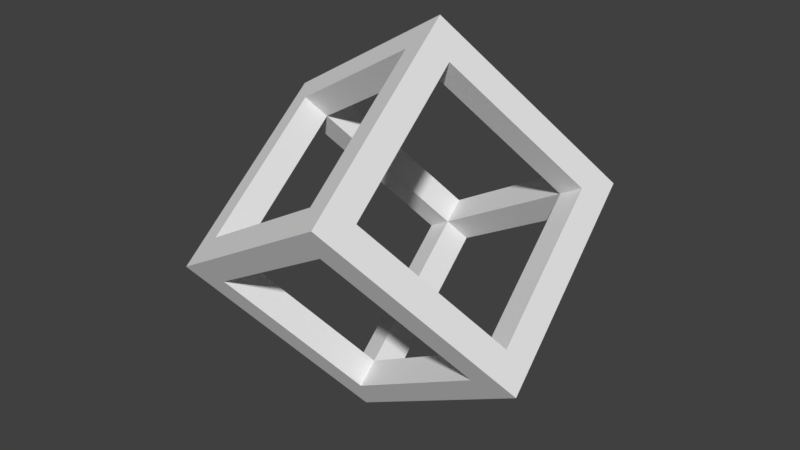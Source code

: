 # Source: imposiCube2.blend  (saved by Blender 2.78.0; exported with 4.5.12 LTS)
import bpy
from mathutils import Matrix  # noqa: F401  (used for matrix-valued properties, if any)

bpy.ops.wm.read_factory_settings(use_empty=True)
scene = bpy.context.scene
scene.name = 'Scene'

# ---- collections
col_collection_1 = bpy.data.collections.new('Collection 1'); scene.collection.children.link(col_collection_1)

# ---- world
world_world = bpy.data.worlds.new('World'); scene.world = world_world
world_world.color = (0.05088, 0.05088, 0.05088)
world_world.use_sun_shadow = False
world_world.sun_shadow_jitter_overblur = 0.0
world_world.cycles.sampling_method = 'MANUAL'

# ---- meshes
me_cube_003 = bpy.data.meshes.new('Cube.003')
me_cube_003.from_pydata([(1.0, -1.0, 1.0), (1.0, 0.0, 1.0), (1.0, -1.0, 0.0), (0.0, -1.0, 1.0), (1.0, -0.5, 1.0), (1.0, -1.0, -0.5), (-0.5, -1.0, 1.0), (1.0, 0.5, 1.0), (1.0, -1.0, 0.5), (0.5, -1.0, 1.0), (1.0, -0.75, 1.0), (1.0, -1.0, -0.75), (-0.75, -1.0, 1.0), (1.0, 0.25, 1.0), (1.0, -1.0, 0.25), (0.25, -1.0, 1.0), (0.0, -0.75, 1.0), (0.75, 0.0, 1.0), (1.0, -0.75, 0.0), (1.0, -0.25, 1.0), (1.0, -1.0, -0.25), (-0.25, -1.0, 1.0), (1.0, 0.75, 1.0), (1.0, -1.0, 0.75), (0.75, -1.0, 1.0), (0.75, -1.0, 0.0), (0.0, -1.0, 0.75), (1.0, 0.0, 0.75), (1.0, 0.5, 0.75), (1.0, -0.75, -0.5), (0.75, -1.0, 0.5), (0.5, -1.0, 0.75), (0.75, -1.0, -0.5), (0.75, 0.5, 1.0), (0.5, -0.75, 1.0), (0.75, -0.5, 1.0), (-0.5, -0.75, 1.0), (-0.5, -1.0, 0.75), (1.0, -0.75, 0.5), (1.0, -0.5, 0.75), (1.0, -0.25, 0.75), (1.0, -0.75, 0.25), (-0.25, -1.0, 0.75), (-0.25, -0.75, 1.0), (0.75, -0.25, 1.0), (0.75, -0.75, 1.0), (0.75, 0.75, 1.0), (0.75, 0.25, 1.0), (0.75, -1.0, -0.25), (0.75, -1.0, -0.75), (0.75, -1.0, 0.75), (0.75, -1.0, 0.25), (1.0, -0.75, -0.75), (1.0, 0.75, 0.75), (1.0, 0.25, 0.75), (1.0, -0.75, -0.25), (0.25, -1.0, 0.75), (0.25, -0.75, 1.0), (-0.75, -0.75, 1.0), (-0.75, -1.0, 0.75), (1.0, -0.75, 0.75), (0.75, -0.75, 0.75), (-0.75, -0.75, 0.75), (-0.75, -0.75, 0.75), (0.25, -0.75, 0.75), (0.0, -0.75, 0.75), (0.0, -0.75, 0.75), (0.25, -0.75, 0.75), (0.0, -0.75, 0.75), (0.75, -0.75, -0.25), (0.75, -0.75, 0.0), (0.75, -0.75, 0.0), (0.75, 0.25, 0.75), (0.75, 0.0, 0.75), (0.75, 0.75, 0.75), (0.75, 0.5, 0.75), (0.75, -0.75, -0.75), (0.75, -0.75, -0.5), (0.75, -0.75, 0.75), (0.5, -0.75, 0.75), (0.75, -0.75, 0.75), (0.5, -0.75, 0.75), (-0.25, -0.75, 0.75), (-0.25, -0.75, 0.75), (-0.5, -0.75, 0.75), (-0.25, -0.75, 0.75), (-0.5, -0.75, 0.75), (0.75, -0.75, 0.25), (0.75, -0.75, 0.25), (0.75, -0.75, 0.5), (0.75, -0.25, 0.75), (0.75, -0.5, 0.75), (0.75, -0.5, 0.75), (0.75, -0.25, 0.75), (0.75, 0.0, 0.75), (0.75, 0.5, 0.75), (0.75, 0.75, 0.75), (0.75, 0.25, 0.75), (0.75, -0.75, -0.5), (0.75, -0.75, -0.25), (0.75, -0.75, 0.0), (0.75, -0.75, -0.75), (0.75, -0.75, 0.5), (0.75, -0.75, 0.25)], [], [(15, 3, 21, 6, 12, 59, 37, 42, 26, 56, 31, 50, 30, 51, 25, 48, 32, 49, 11, 5, 20, 2, 14, 8, 23, 0, 24, 9), (10, 0, 23, 8, 14, 2, 20, 5, 11, 52, 29, 55, 18, 41, 38, 60, 39, 40, 27, 54, 28, 53, 22, 7, 13, 1, 19, 4), (71, 70, 88, 87), (68, 85, 83, 65), (66, 65, 83, 82), (70, 100, 103, 88), (49, 32, 48, 25, 51, 30, 50, 78, 102, 103, 100, 99, 98, 101), (40, 39, 60, 61, 91, 90, 73, 72, 75, 74, 53, 28, 54, 27), (18, 55, 29, 52, 76, 77, 69, 71, 87, 89, 61, 60, 38, 41), (57, 16, 43, 36, 58, 12, 6, 21, 3, 15, 9, 24, 0, 10, 4, 19, 1, 13, 7, 22, 46, 33, 47, 17, 44, 35, 45, 34), (56, 26, 42, 37, 59, 62, 86, 85, 68, 67, 79, 78, 50, 31), (33, 46, 96, 95, 97, 94, 93, 92, 80, 45, 35, 44, 17, 47), (57, 34, 45, 80, 81, 64, 66, 82, 84, 63, 58, 36, 43, 16)])
me_cube_003.use_remesh_preserve_volume = False
me_cube_003.use_remesh_preserve_attributes = False
me_cube_003.use_mirror_vertex_groups = False
me_cube_003.update()
me_cube_002 = bpy.data.meshes.new('Cube.002')
me_cube_002.from_pydata([(-1.0, 1.0, -1.0), (-1.0, 0.0, -1.0), (-1.0, 1.0, 0.0), (0.0, 1.0, -1.0), (-1.0, -0.5, -1.0), (-1.0, 1.0, -0.5), (-0.5, 1.0, -1.0), (-1.0, 0.5, -1.0), (-1.0, 1.0, 0.5), (0.5, 1.0, -1.0), (-1.0, -0.75, -1.0), (-1.0, 1.0, -0.75), (-0.75, 1.0, -1.0), (-1.0, 0.25, -1.0), (-1.0, 1.0, 0.25), (0.25, 1.0, -1.0), (-0.75, 0.0, -1.0), (0.0, 1.0, -0.75), (-1.0, 0.75, 0.0), (-1.0, 0.0, -0.75), (-1.0, -0.25, -1.0), (-1.0, 1.0, -0.25), (-0.25, 1.0, -1.0), (-1.0, 0.75, -1.0), (-1.0, 1.0, 0.75), (0.75, 1.0, -1.0), (0.0, 0.75, -1.0), (-0.75, 1.0, 0.0), (-1.0, -0.5, -0.75), (-1.0, 0.75, -0.5), (-1.0, 0.5, -0.75), (-0.75, 1.0, 0.5), (-0.75, 1.0, -0.5), (-0.5, 1.0, -0.75), (0.5, 1.0, -0.75), (0.5, 0.75, -1.0), (-0.5, 0.75, -1.0), (-0.75, 0.5, -1.0), (-0.75, -0.5, -1.0), (-1.0, 0.75, 0.5), (-1.0, 0.75, 0.25), (-0.75, -0.25, -1.0), (-0.75, -0.75, -1.0), (-0.25, 0.75, -1.0), (-0.75, 0.75, -1.0), (-0.75, 0.25, -1.0), (0.75, 0.75, -1.0), (0.25, 0.75, -1.0), (0.25, 1.0, -0.75), (0.75, 1.0, -0.75), (-0.75, 1.0, -0.25), (-0.75, 1.0, -0.75), (-0.25, 1.0, -0.75), (-0.75, 1.0, 0.75), (-0.75, 1.0, 0.25), (-1.0, 0.25, -0.75), (-1.0, 0.75, -0.75), (-1.0, -0.75, -0.75), (-1.0, -0.25, -0.75), (-1.0, 0.75, -0.25), (-1.0, 0.75, 0.75), (-0.75, 0.75, 0.75), (-0.75, 0.75, -0.25), (-0.75, 0.75, 0.0), (-0.75, 0.75, -0.75), (-0.75, 0.75, -0.5), (-0.75, 0.75, 0.75), (0.75, 0.75, -0.75), (0.75, 0.75, -0.75), (-0.75, -0.75, -0.75), (-0.75, 0.75, 0.25), (-0.75, 0.75, 0.5), (-0.75, -0.25, -0.75), (-0.75, -0.5, -0.75), (-0.75, -0.25, -0.75), (-0.75, 0.0, -0.75), (-0.75, 0.0, -0.75), (-0.5, 0.75, -0.75), (-0.25, 0.75, -0.75), (0.0, 0.75, -0.75), (0.0, 0.75, -0.75), (-0.75, 0.5, -0.75), (-0.75, 0.75, -0.75), (-0.75, 0.25, -0.75), (0.5, 0.75, -0.75), (0.25, 0.75, -0.75), (0.25, 0.75, -0.75), (0.5, 0.75, -0.75), (0.25, 0.75, -0.75), (0.0, 0.75, -0.75), (-0.75, 0.75, -0.5), (-0.75, 0.75, -0.25), (-0.75, 0.75, 0.0), (-0.5, 0.75, -0.75), (-0.75, 0.75, -0.75), (-0.25, 0.75, -0.75), (-0.75, 0.75, 0.5), (-0.75, 0.75, 0.25), (-0.75, 0.5, -0.75), (-0.75, 0.25, -0.75), (-0.75, 0.0, -0.75), (-0.75, -0.5, -0.75), (-0.75, -0.75, -0.75), (-0.75, -0.25, -0.75)], [], [(48, 34, 49, 25, 9, 15, 3, 22, 6, 12, 0, 11, 5, 21, 2, 14, 8, 24, 53, 31, 54, 27, 50, 32, 51, 33, 52, 17), (41, 38, 42, 10, 4, 20, 1, 13, 7, 23, 0, 12, 6, 22, 3, 15, 9, 25, 46, 35, 47, 26, 43, 36, 44, 37, 45, 16), (75, 72, 74, 76), (80, 79, 85, 86), (80, 86, 88, 89), (72, 75, 100, 103), (38, 41, 16, 45, 37, 44, 82, 81, 83, 76, 74, 73, 69, 42), (30, 55, 19, 58, 28, 57, 102, 101, 103, 100, 99, 98, 64, 56), (36, 43, 26, 47, 35, 46, 68, 84, 85, 79, 78, 77, 82, 44), (17, 52, 33, 51, 94, 93, 95, 89, 88, 87, 67, 49, 34, 48), (40, 18, 59, 29, 56, 64, 65, 62, 63, 70, 71, 61, 60, 39), (59, 18, 40, 39, 60, 24, 8, 14, 2, 21, 5, 11, 0, 23, 7, 13, 1, 20, 4, 10, 57, 28, 58, 19, 55, 30, 56, 29), (51, 32, 50, 27, 54, 31, 53, 66, 96, 97, 92, 91, 90, 94)])
me_cube_002.use_remesh_preserve_volume = False
me_cube_002.use_remesh_preserve_attributes = False
me_cube_002.use_mirror_vertex_groups = False
me_cube_002.update()
me_cube_001 = bpy.data.meshes.new('Cube.001')
me_cube_001.from_pydata([(-1.0, -1.0, -1.0), (-1.0, -1.0, 1.0), (-1.0, 1.0, 1.0), (1.0, -1.0, -1.0), (1.0, 1.0, -1.0), (1.0, 1.0, 1.0), (-1.0, -1.0, 0.0), (-1.0, 0.0, 1.0), (0.0, 1.0, 1.0), (1.0, 1.0, 0.0), (1.0, 0.0, -1.0), (0.0, -1.0, -1.0), (-1.0, -1.0, 0.5), (-1.0, 0.5, 1.0), (0.5, 1.0, 1.0), (1.0, 1.0, -0.5), (1.0, 0.5, -1.0), (0.5, -1.0, -1.0), (-1.0, -1.0, -0.5), (-1.0, -0.5, 1.0), (-0.5, 1.0, 1.0), (1.0, 1.0, 0.5), (1.0, -0.5, -1.0), (-0.5, -1.0, -1.0), (-1.0, -0.75, -1.0), (-1.0, -1.0, 0.75), (-1.0, 0.75, 1.0), (0.75, 1.0, 1.0), (1.0, 1.0, -0.75), (1.0, 0.75, -1.0), (1.0, -1.0, -0.75), (0.75, -1.0, -1.0), (-0.75, -1.0, 1.0), (-1.0, -1.0, -0.25), (-1.0, -0.25, 1.0), (-0.25, 1.0, 1.0), (1.0, 1.0, 0.25), (1.0, -0.25, -1.0), (-0.25, -1.0, -1.0), (0.0, -0.75, -1.0), (-0.75, -1.0, 0.0), (0.0, -1.0, -0.75), (1.0, 0.0, -0.75), (0.75, 1.0, 0.0), (-1.0, -1.0, 0.25), (-1.0, 0.25, 1.0), (0.25, 1.0, 1.0), (1.0, 1.0, -0.25), (1.0, 0.25, -1.0), (0.25, -1.0, -1.0), (-1.0, -1.0, -0.75), (-1.0, -0.75, 1.0), (-1.0, 1.0, 0.75), (0.75, 1.0, -1.0), (-0.75, 1.0, 1.0), (1.0, 1.0, 0.75), (1.0, -0.75, -1.0), (1.0, 0.75, 1.0), (-0.75, -1.0, -1.0), (0.0, 0.75, 1.0), (-0.75, 0.0, 1.0), (0.75, 0.0, -1.0), (1.0, 0.75, 0.0), (0.0, 1.0, 0.75), (-1.0, -0.75, 0.0), (-1.0, 0.0, 0.75), (-1.0, -0.75, 0.5), (-1.0, -0.5, 0.75), (-1.0, -0.75, -0.5), (-0.5, 1.0, 0.75), (0.75, 1.0, -0.5), (1.0, 0.75, 0.5), (1.0, 0.75, -0.5), (1.0, 0.5, -0.75), (1.0, -0.5, -0.75), (0.5, -1.0, -0.75), (-0.75, -1.0, -0.5), (-0.5, -1.0, -0.75), (0.75, 0.5, -1.0), (-0.5, -0.75, -1.0), (-0.5, 0.75, 1.0), (-0.75, 0.5, 1.0), (0.5, 0.75, 1.0), (-0.75, -0.5, 1.0), (0.5, -0.75, -1.0), (0.75, -0.5, -1.0), (-0.75, -1.0, 0.5), (0.75, 1.0, 0.5), (0.5, 1.0, 0.75), (-1.0, 0.5, 0.75), (-1.0, 0.25, 0.75), (0.25, 1.0, 0.75), (0.75, 1.0, 0.25), (-0.75, -1.0, 0.25), (0.75, -0.25, -1.0), (0.25, -0.75, -1.0), (-0.75, -0.25, 1.0), (0.25, 0.75, 1.0), (0.75, 0.75, 1.0), (-0.75, 0.75, 1.0), (-0.25, 0.75, 1.0), (-0.75, -0.75, -1.0), (0.75, 0.75, -1.0), (-0.25, -1.0, -0.75), (-0.75, -1.0, -0.75), (0.75, -1.0, -0.75), (0.25, -1.0, -0.75), (1.0, -0.25, -0.75), (1.0, -0.75, -0.75), (1.0, 0.75, -0.25), (1.0, 0.75, -0.75), (1.0, 0.25, -0.75), (1.0, 0.75, 0.75), (1.0, 0.75, 0.25), (0.75, 1.0, -0.75), (-0.75, 1.0, 0.75), (-1.0, -0.75, -0.25), (-1.0, -0.75, -0.75), (-1.0, -0.75, 0.75), (-1.0, -0.75, 0.25), (-1.0, -0.25, 0.75), (-0.25, 1.0, 0.75), (0.75, 1.0, -0.25), (-0.75, -1.0, -0.25), (0.75, 0.25, -1.0), (-0.25, -0.75, -1.0), (-0.75, 0.25, 1.0), (-0.75, -0.75, 1.0), (0.75, -0.75, -1.0), (-0.75, -1.0, 0.75), (0.75, 1.0, 0.75), (-1.0, 0.75, 0.75), (-0.75, 0.75, 0.75), (-0.75, 0.75, 0.75), (-0.75, 0.75, 0.75), (-0.75, 0.75, 0.75), (0.75, 0.75, 0.75), (0.75, 0.75, 0.75), (0.75, 0.75, 0.75), (0.75, 0.75, 0.75), (0.75, -0.75, 0.75), (0.75, -0.75, 0.75), (0.75, -0.75, 0.75), (0.75, -0.75, 0.75), (-0.75, -0.75, 0.75), (-0.75, -0.75, 0.75), (-0.75, -0.75, 0.75), (-0.75, -0.75, 0.75), (0.75, -0.75, -0.75), (0.75, -0.75, -0.75), (0.75, -0.75, -0.75), (0.75, -0.75, -0.75), (-0.75, -0.75, 0.75), (-0.75, -0.75, 0.75), (0.25, -0.75, 0.75), (0.25, -0.75, 0.75), (0.0, -0.75, 0.75), (0.0, -0.75, 0.75), (-0.75, 0.25, 0.75), (-0.75, 0.0, 0.75), (-0.75, 0.0, 0.75), (-0.75, 0.25, 0.75), (-0.25, -0.75, -0.75), (-0.25, -0.75, -0.75), (0.0, -0.75, -0.75), (0.0, -0.75, -0.75), (0.75, 0.25, -0.75), (0.75, 0.0, -0.75), (0.75, 0.0, -0.75), (0.75, 0.25, -0.75), (-0.75, -0.75, -0.25), (-0.75, -0.75, -0.25), (-0.75, -0.75, 0.0), (-0.75, -0.75, 0.0), (0.25, -0.75, 0.75), (0.0, -0.75, 0.75), (0.75, -0.75, -0.25), (0.75, -0.75, -0.25), (0.75, -0.75, 0.0), (0.75, -0.75, 0.0), (0.75, 0.25, 0.75), (0.75, 0.0, 0.75), (0.75, 0.0, 0.75), (0.75, 0.25, 0.75), (0.75, 0.75, -0.25), (0.75, 0.75, -0.25), (0.75, 0.75, 0.0), (0.75, 0.75, 0.0), (-0.25, 0.75, 0.75), (0.0, 0.75, 0.75), (0.0, 0.75, 0.75), (-0.25, 0.75, 0.75), (-0.75, 0.75, -0.25), (-0.75, 0.75, -0.25), (-0.75, 0.75, 0.0), (-0.75, 0.75, 0.0), (-0.75, -0.25, 0.75), (-0.75, 0.0, 0.75), (-0.75, -0.25, 0.75), (-0.75, -0.75, 0.75), (-0.75, -0.5, 0.75), (-0.75, -0.5, 0.75), (-0.75, 0.75, -0.75), (-0.75, 0.75, -0.75), (-0.75, 0.75, -0.5), (-0.75, 0.75, -0.5), (-0.75, 0.75, 0.75), (-0.5, 0.75, 0.75), (-0.5, 0.75, 0.75), (-0.75, 0.75, 0.75), (0.75, 0.75, -0.75), (0.75, 0.75, -0.75), (0.75, 0.75, -0.5), (0.75, 0.75, -0.5), (0.75, 0.75, 0.75), (0.75, 0.5, 0.75), (0.75, 0.5, 0.75), (0.75, 0.75, 0.75), (0.75, -0.75, -0.75), (0.75, -0.75, -0.75), (0.75, -0.75, -0.5), (0.75, -0.75, -0.5), (0.75, -0.75, 0.75), (0.5, -0.75, 0.75), (0.5, -0.75, 0.75), (0.75, -0.75, 0.75), (-0.75, -0.75, -0.75), (-0.75, -0.75, -0.75), (-0.75, -0.75, -0.5), (-0.75, -0.75, -0.5), (0.75, 0.75, -0.75), (0.75, 0.5, -0.75), (0.75, 0.5, -0.75), (0.75, 0.75, -0.75), (-0.75, -0.75, -0.75), (-0.75, -0.75, -0.75), (-0.5, -0.75, -0.75), (-0.5, -0.75, -0.75), (-0.75, 0.75, 0.75), (-0.75, 0.5, 0.75), (-0.75, 0.5, 0.75), (0.75, -0.75, 0.75), (0.5, -0.75, 0.75), (-0.25, -0.75, 0.75), (-0.25, -0.75, 0.75), (-0.5, -0.75, 0.75), (-0.5, -0.75, 0.75), (-0.75, -0.25, 0.75), (-0.75, -0.5, 0.75), (0.25, -0.75, -0.75), (0.25, -0.75, -0.75), (0.5, -0.75, -0.75), (0.5, -0.75, -0.75), (0.75, -0.25, -0.75), (0.75, -0.5, -0.75), (0.75, -0.5, -0.75), (0.75, -0.25, -0.75), (-0.75, -0.75, 0.25), (-0.75, -0.75, 0.25), (-0.75, -0.75, 0.5), (-0.75, -0.75, 0.5), (-0.25, -0.75, 0.75), (-0.5, -0.75, 0.75), (0.75, -0.75, 0.25), (0.75, -0.75, 0.25), (0.75, -0.75, 0.5), (0.75, -0.75, 0.5), (0.75, -0.25, 0.75), (0.75, -0.5, 0.75), (0.75, -0.5, 0.75), (0.75, -0.25, 0.75), (0.75, 0.75, 0.25), (0.75, 0.75, 0.25), (0.75, 0.75, 0.5), (0.75, 0.75, 0.5), (0.25, 0.75, 0.75), (0.5, 0.75, 0.75), (0.5, 0.75, 0.75), (0.25, 0.75, 0.75), (-0.75, 0.75, 0.25), (-0.75, 0.75, 0.25), (-0.75, 0.75, 0.5), (-0.75, 0.75, 0.5), (-0.75, 0.25, 0.75), (-0.75, 0.5, 0.75), (0.75, -0.5, 0.75), (0.75, -0.25, 0.75), (0.75, 0.0, 0.75), (0.5, 0.75, 0.75), (0.25, 0.75, 0.75), (0.0, 0.75, 0.75), (0.75, 0.5, 0.75), (0.75, 0.75, 0.75), (0.75, 0.25, 0.75), (-0.5, 0.75, 0.75), (-0.25, 0.75, 0.75), (-0.75, -0.25, -0.75), (-0.75, -0.5, -0.75), (-0.75, -0.5, -0.75), (-0.75, -0.25, -0.75), (-0.75, 0.0, -0.75), (-0.75, 0.0, -0.75), (-0.75, -0.75, -0.75), (-0.75, -0.75, -0.75), (-0.5, 0.75, -0.75), (-0.5, 0.75, -0.75), (-0.25, 0.75, -0.75), (-0.25, 0.75, -0.75), (0.0, 0.75, -0.75), (0.0, 0.75, -0.75), (-0.75, 0.75, -0.75), (-0.75, 0.5, -0.75), (-0.75, 0.5, -0.75), (-0.75, 0.75, -0.75), (-0.75, 0.75, -0.75), (-0.75, 0.75, -0.75), (-0.75, 0.25, -0.75), (-0.75, 0.25, -0.75), (0.5, 0.75, -0.75), (0.5, 0.75, -0.75), (0.75, 0.75, -0.75), (0.75, 0.75, -0.75), (0.25, 0.75, -0.75), (0.25, 0.75, -0.75), (-0.5, -0.75, -0.75), (-0.25, -0.75, -0.75), (0.0, -0.75, -0.75), (0.75, -0.75, -0.5), (0.75, -0.75, -0.25), (0.75, -0.75, 0.0), (0.5, -0.75, -0.75), (0.75, -0.75, -0.75), (0.25, -0.75, -0.75), (0.75, -0.75, 0.5), (0.75, -0.75, 0.25), (0.75, -0.5, -0.75), (0.75, -0.25, -0.75), (0.75, 0.0, -0.75), (0.75, 0.75, -0.5), (0.75, 0.75, -0.25), (0.75, 0.75, 0.0), (0.75, 0.5, -0.75), (0.75, 0.75, -0.75), (0.75, 0.25, -0.75), (0.75, 0.75, 0.5), (0.75, 0.75, 0.25), (0.5, 0.75, -0.75), (0.25, 0.75, -0.75), (0.0, 0.75, -0.75), (-0.75, 0.75, -0.5), (-0.75, 0.75, -0.25), (-0.75, 0.75, 0.0), (-0.5, 0.75, -0.75), (-0.75, 0.75, -0.75), (-0.25, 0.75, -0.75), (-0.75, 0.75, 0.5), (-0.75, 0.75, 0.25), (-0.75, 0.5, -0.75), (-0.75, 0.25, -0.75), (-0.75, 0.0, -0.75), (-0.75, -0.75, -0.5), (-0.75, -0.75, -0.25), (-0.75, -0.75, 0.0), (-0.75, -0.5, -0.75), (-0.75, -0.75, -0.75), (-0.75, -0.25, -0.75), (-0.75, -0.75, 0.5), (-0.75, -0.75, 0.25)], [], [(51, 1, 32, 127, 83, 96, 60, 126, 81, 99, 80, 100, 59, 97, 82, 98, 57, 5, 27, 14, 46, 8, 35, 20, 54, 2, 26, 13, 45, 7, 34, 19), (107, 74, 108, 30, 3, 56, 22, 37, 10, 48, 16, 29, 4, 28, 15, 47, 9, 36, 21, 55, 5, 57, 112, 71, 113, 62, 109, 72, 110, 73, 111, 42), (56, 3, 31, 17, 49, 11, 38, 23, 58, 0, 24, 101, 79, 125, 39, 95, 84, 128, 85, 94, 61, 124, 78, 102, 53, 4, 29, 16, 48, 10, 37, 22), (129, 32, 1, 25, 12, 44, 6, 33, 18, 50, 0, 58, 23, 38, 11, 49, 17, 31, 3, 30, 105, 75, 106, 41, 103, 77, 104, 76, 123, 40, 93, 86), (92, 43, 122, 70, 114, 210, 213, 184, 187, 271, 274, 136, 130, 87), (27, 5, 55, 21, 36, 9, 47, 15, 28, 4, 53, 114, 70, 122, 43, 92, 87, 130, 88, 91, 63, 121, 69, 115, 52, 2, 54, 20, 35, 8, 46, 14), (26, 2, 52, 131, 89, 90, 65, 120, 67, 118, 66, 119, 64, 116, 68, 117, 24, 0, 50, 18, 33, 6, 44, 12, 25, 1, 51, 19, 34, 7, 45, 13), (132, 133, 134, 135), (136, 137, 138, 139), (140, 141, 142, 143), (144, 145, 146, 147), (148, 149, 150, 151), (152, 147, 146, 153), (154, 155, 156, 157), (158, 159, 160, 161), (162, 163, 164, 165), (166, 167, 168, 169), (170, 171, 172, 173), (174, 175, 156, 155), (176, 177, 178, 179), (180, 181, 182, 183), (184, 185, 186, 187), (188, 189, 190, 191), (192, 193, 194, 195), (196, 197, 160, 198), (199, 200, 201, 153), (202, 203, 204, 205), (206, 207, 208, 209), (210, 211, 212, 213), (214, 215, 216, 217), (218, 219, 220, 221), (222, 223, 224, 225), (226, 227, 228, 229), (230, 231, 232, 233), (234, 235, 236, 237), (238, 239, 240, 135), (241, 225, 224, 242), (243, 244, 245, 246), (247, 248, 201, 198), (249, 250, 251, 252), (253, 254, 255, 256), (257, 258, 259, 260), (261, 262, 245, 244), (263, 264, 265, 266), (267, 268, 269, 270), (271, 272, 273, 274), (275, 276, 277, 278), (279, 280, 281, 282), (283, 284, 240, 161), (197, 283, 161, 160), (195, 194, 280, 279), (189, 275, 278, 190), (187, 186, 272, 271), (181, 267, 270, 182), (173, 172, 258, 257), (167, 253, 256, 168), (165, 164, 250, 249), (159, 247, 198, 160), (270, 269, 285, 286), (182, 270, 286, 287), (143, 142, 225, 241), (269, 143, 241, 285), (277, 288, 289, 278), (278, 289, 290, 190), (217, 216, 291, 292), (138, 217, 292, 139), (139, 292, 288, 277), (183, 182, 287, 293), (216, 183, 293, 291), (208, 294, 238, 209), (209, 238, 135, 134), (190, 290, 295, 191), (191, 295, 294, 208), (296, 297, 298, 299), (302, 303, 235, 234), (297, 302, 234, 298), (304, 305, 306, 307), (307, 306, 308, 309), (310, 311, 312, 313), (314, 310, 313, 315), (315, 313, 305, 304), (316, 300, 301, 317), (311, 316, 317, 312), (318, 319, 230, 320), (320, 230, 233, 321), (323, 322, 319, 318), (163, 236, 324, 325), (164, 163, 325, 326), (235, 303, 227, 226), (236, 235, 226, 324), (220, 327, 328, 177), (177, 328, 329, 178), (149, 251, 330, 331), (150, 149, 331, 219), (219, 331, 327, 220), (250, 164, 326, 332), (251, 250, 332, 330), (265, 333, 222, 141), (141, 222, 225, 142), (264, 334, 333, 265), (256, 255, 335, 336), (168, 256, 336, 337), (151, 150, 219, 218), (255, 151, 218, 335), (212, 338, 339, 185), (185, 339, 340, 186), (233, 232, 341, 342), (321, 233, 342, 211), (211, 342, 338, 212), (169, 168, 337, 343), (232, 169, 343, 341), (273, 344, 214, 137), (137, 214, 217, 138), (186, 340, 345, 272), (272, 345, 344, 273), (323, 318, 346, 347), (320, 321, 211, 210), (318, 320, 210, 346), (204, 349, 350, 193), (193, 350, 351, 194), (315, 304, 352, 353), (314, 315, 353, 203), (203, 353, 349, 204), (307, 309, 348, 354), (304, 307, 354, 352), (281, 355, 206, 133), (133, 206, 209, 134), (194, 351, 356, 280), (280, 356, 355, 281), (316, 311, 357, 358), (300, 316, 358, 359), (310, 314, 203, 202), (311, 310, 202, 357), (228, 360, 361, 171), (171, 361, 362, 172), (302, 297, 363, 364), (303, 302, 364, 227), (227, 364, 360, 228), (297, 296, 365, 363), (259, 366, 199, 145), (145, 199, 153, 146), (172, 362, 367, 258), (258, 367, 366, 259), (200, 196, 198, 201), (205, 204, 193, 192), (207, 188, 191, 208), (213, 212, 185, 184), (215, 180, 183, 216), (221, 220, 177, 176), (223, 174, 155, 224), (229, 228, 171, 170), (231, 166, 169, 232), (237, 236, 163, 162), (239, 158, 161, 240), (242, 224, 155, 154), (246, 245, 147, 152), (248, 152, 153, 201), (252, 251, 149, 148), (254, 148, 151, 255), (260, 259, 145, 144), (262, 144, 147, 245), (266, 265, 141, 140), (268, 140, 143, 269), (274, 273, 137, 136), (276, 136, 139, 277), (282, 281, 133, 132), (284, 132, 135, 240), (72, 109, 62, 113, 71, 112, 214, 344, 345, 340, 339, 338, 342, 110), (125, 79, 101, 234, 237, 162, 165, 249, 252, 148, 128, 84, 95, 39), (82, 97, 59, 100, 80, 99, 238, 294, 295, 290, 289, 288, 292, 98), (90, 89, 131, 132, 284, 283, 197, 196, 200, 199, 118, 67, 120, 65), (99, 81, 126, 60, 96, 83, 127, 152, 248, 247, 159, 158, 239, 238), (75, 105, 331, 330, 332, 326, 325, 324, 226, 104, 77, 103, 41, 106), (123, 76, 104, 226, 229, 170, 173, 257, 260, 144, 129, 86, 93, 40), (124, 61, 94, 85, 128, 148, 254, 253, 167, 166, 231, 230, 102, 78), (74, 107, 42, 111, 73, 110, 342, 341, 343, 337, 336, 335, 218, 108), (68, 116, 64, 119, 66, 118, 199, 366, 367, 362, 361, 360, 364, 117), (115, 69, 121, 63, 91, 88, 130, 136, 276, 275, 189, 188, 207, 206)])
me_cube_001.use_remesh_preserve_volume = False
me_cube_001.use_remesh_preserve_attributes = False
me_cube_001.use_mirror_vertex_groups = False
me_cube_001.update()

# ---- objects
ob_cube_002 = bpy.data.objects.new('Cube.002', me_cube_003)
ob_cube_001 = bpy.data.objects.new('Cube.001', me_cube_002)
ob_cube = bpy.data.objects.new('Cube', me_cube_001)

# ---- transforms, parenting, visibility, modifiers, constraints
ob_cube_002.location = (0.0, 0.0, 0.0)
ob_cube_002.rotation_euler = (0.7854, 0.7854, 0.7854)
ob_cube_002.lineart.crease_threshold = 0.0
ob_cube_001.location = (0.0, 0.0, 0.0)
ob_cube_001.rotation_euler = (0.7854, 0.7854, 0.7854)
ob_cube_001.lineart.crease_threshold = 0.0
ob_cube.location = (0.0, 0.0, 0.0)
ob_cube.rotation_euler = (0.7854, 0.7854, 0.7854)
ob_cube.lineart.crease_threshold = 0.0

# ---- collection membership
col_collection_1.objects.link(ob_cube_002)
col_collection_1.objects.link(ob_cube_001)
col_collection_1.objects.link(ob_cube)

# ---- scene / render settings (as saved in the file)
scene.frame_start = 1; scene.frame_end = 250; scene.frame_set(1)
scene.render.engine = 'BLENDER_EEVEE_NEXT'
scene.render.resolution_percentage = 50
scene.render.dither_intensity = 0.0
scene.cycles.use_denoising = False
scene.cycles.samples = 128
scene.cycles.sampling_pattern = 'TABULATED_SOBOL'
scene.cycles.light_sampling_threshold = 0.0
scene.cycles.use_adaptive_sampling = False
scene.cycles.use_light_tree = False
scene.cycles.blur_glossy = 0.0
scene.cycles.sample_clamp_indirect = 0.0
scene.view_settings.view_transform = 'Standard'
bpy.context.view_layer.update()

# ---- added for rendering (the .blend has no active camera and no usable light): camera, sun
cam_auto = bpy.data.cameras.new('AutoCamera')
cam_auto.lens = 50.0
cam_auto.sensor_width = 36.0
cam_auto.clip_end = 1000.0
ob_auto_camera = bpy.data.objects.new('AutoCamera', cam_auto)
scene.collection.objects.link(ob_auto_camera)
ob_auto_camera.location = (5.0386, -6.04632, 4.03088)
ob_auto_camera.rotation_euler = (1.09748, -7.21219e-08, 0.694738)
scene.camera = ob_auto_camera
light_auto_sun = bpy.data.lights.new('AutoSun', 'SUN')
light_auto_sun.energy = 3.0
light_auto_sun.angle = 0.0523599
ob_auto_sun = bpy.data.objects.new('AutoSun', light_auto_sun)
scene.collection.objects.link(ob_auto_sun)
ob_auto_sun.rotation_euler = (0.872665, 0.174533, 0.523599)
bpy.context.view_layer.update()
